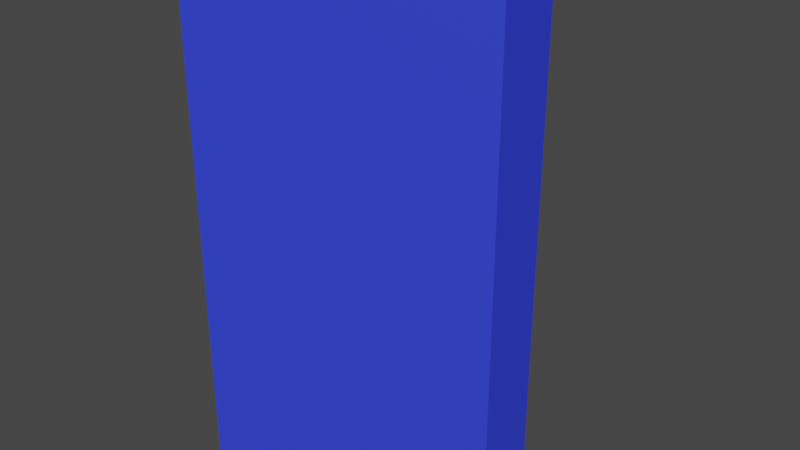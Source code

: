 # Source: trapezoidalPrism.blend  (saved by Blender 2.90.8; exported with 4.5.12 LTS)
import bpy
from mathutils import Matrix  # noqa: F401  (used for matrix-valued properties, if any)

bpy.ops.wm.read_factory_settings(use_empty=True)
scene = bpy.context.scene
scene.name = 'Scene'

# ---- collections
col_collection = bpy.data.collections.new('Collection'); scene.collection.children.link(col_collection)

# ---- materials (node trees are filled in below, after node groups)
mat_robotop = bpy.data.materials.new('RoboTop')
mat_robotop.alpha_threshold = 0.0
mat_robotop.use_transparent_shadow = False
mat_robotop.line_color = (0.0, 0.0, 0.0, 1.0)
mat_robosides = bpy.data.materials.new('RoboSides')
mat_robosides.use_transparent_shadow = False
mat_robobottom = bpy.data.materials.new('RoboBottom')
mat_robobottom.use_transparent_shadow = False

# ---- material node trees
mat_robotop.use_nodes = True; mat_robotop.node_tree.nodes.clear()
_N = mat_robotop.node_tree.nodes; _L = mat_robotop.node_tree.links
n0 = _N.new('ShaderNodeOutputMaterial'); n0.name = 'Material Output'; n0.location = (300, 300)
n1 = _N.new('ShaderNodeBsdfPrincipled'); n1.name = 'Principled BSDF'; n1.location = (10, 300)
n1.distribution = 'GGX'
n1.subsurface_method = 'BURLEY'
n1.inputs[0].default_value = (0.01202, 0.8, 0.0, 1.0)
n1.inputs[2].default_value = 0.4
n1.inputs[3].default_value = 1.45
n1.inputs[27].default_value = (0.0, 0.0, 0.0, 1.0)
n1.inputs[28].default_value = 1.0
_L.new(n1.outputs[0], n0.inputs[0])
n0.is_active_output = True
mat_robosides.use_nodes = True; mat_robosides.node_tree.nodes.clear()
_N = mat_robosides.node_tree.nodes; _L = mat_robosides.node_tree.links
n0 = _N.new('ShaderNodeBsdfPrincipled'); n0.name = 'Principled BSDF'; n0.location = (10, 300)
n0.distribution = 'GGX'
n0.subsurface_method = 'BURLEY'
n0.inputs[0].default_value = (0.02997, 0.05104, 0.8, 1.0)
n0.inputs[3].default_value = 1.45
n0.inputs[27].default_value = (0.0, 0.0, 0.0, 1.0)
n0.inputs[28].default_value = 1.0
n1 = _N.new('ShaderNodeOutputMaterial'); n1.name = 'Material Output'; n1.location = (300, 300)
_L.new(n0.outputs[0], n1.inputs[0])
n1.is_active_output = True
mat_robobottom.use_nodes = True; mat_robobottom.node_tree.nodes.clear()
_N = mat_robobottom.node_tree.nodes; _L = mat_robobottom.node_tree.links
n0 = _N.new('ShaderNodeBsdfPrincipled'); n0.name = 'Principled BSDF'; n0.location = (10, 300)
n0.distribution = 'GGX'
n0.subsurface_method = 'BURLEY'
n0.inputs[0].default_value = (0.8, 0.007826, 0.03958, 1.0)
n0.inputs[3].default_value = 1.45
n0.inputs[27].default_value = (0.0, 0.0, 0.0, 1.0)
n0.inputs[28].default_value = 1.0
n1 = _N.new('ShaderNodeOutputMaterial'); n1.name = 'Material Output'; n1.location = (300, 300)
_L.new(n0.outputs[0], n1.inputs[0])
n1.is_active_output = True

# ---- world
world_world = bpy.data.worlds.new('World'); scene.world = world_world
world_world.use_nodes = True; world_world.node_tree.nodes.clear()
_N = world_world.node_tree.nodes; _L = world_world.node_tree.links
n0 = _N.new('ShaderNodeOutputWorld'); n0.name = 'World Output'; n0.location = (300, 300)
n1 = _N.new('ShaderNodeBackground'); n1.name = 'Background'; n1.location = (10, 300)
n1.inputs[0].default_value = (0.05088, 0.05088, 0.05088, 1.0)
_L.new(n1.outputs[0], n0.inputs[0])
n0.is_active_output = True
world_world.color = (0.05088, 0.05088, 0.05088)
world_world.use_sun_shadow = False
world_world.sun_shadow_jitter_overblur = 0.0

# ---- meshes
me_cube = bpy.data.meshes.new('Cube')
me_cube.from_pydata([(100.0, 25.0, 200.0), (100.0, 25.0, 0.0), (100.0, -25.0, 200.0), (100.0, -25.0, 0.0), (-100.0, 100.0, 200.0), (-100.0, 100.0, 0.0), (-100.0, -100.0, 200.0), (-100.0, -100.0, 0.0)], [], [(0, 4, 6, 2), (3, 2, 6, 7), (7, 6, 4, 5), (5, 1, 3, 7), (1, 0, 2, 3), (5, 4, 0, 1)])
me_cube.polygons.foreach_set('material_index', [0, 1, 1, 2, 1, 1])
_uv = me_cube.uv_layers.new(name='UVMap')
_uv.uv.foreach_set('vector', [0.6667, 0.1813, 1.0, 0.0, 1.0, 0.4836, 0.6667, 0.3022, 0.3333, 7.206e-08, 0.6667, 0.0, 0.6667, 0.5164, 0.3333, 0.5164, 0.3333, 1.0, 3.974e-08, 1.0, 0.0, 0.5164, 0.3333, 0.5164, 0.6667, 1.0, 0.3333, 0.8187, 0.3333, 0.6978, 0.6667, 0.5164, 0.75, 0.5164, 0.75, 1.0, 0.6667, 1.0, 0.6667, 0.5164, 0.0, 1.729e-07, 0.3333, 0.0, 0.3333, 0.5164, 1.291e-07, 0.5164])
me_cube.materials.append(mat_robotop)
me_cube.materials.append(mat_robosides)
me_cube.materials.append(mat_robobottom)
me_cube.use_remesh_preserve_volume = False
me_cube.use_remesh_preserve_attributes = False
me_cube.use_mirror_vertex_groups = False
me_cube.update()

# ---- objects
ob_cube = bpy.data.objects.new('Cube', me_cube)

# ---- transforms, parenting, visibility, modifiers, constraints
ob_cube.location = (0.0, 0.0, 2.0)
ob_cube.scale = (1.0, 1.0, 2.0)
ob_cube.lock_rotations_4d = False
ob_cube.empty_display_type = 'ARROWS'
ob_cube.lineart.crease_threshold = 0.0

# ---- collection membership
col_collection.objects.link(ob_cube)

# ---- scene / render settings (as saved in the file)
scene.frame_start = 1; scene.frame_end = 250; scene.frame_set(0)
scene.render.engine = 'BLENDER_EEVEE_NEXT'
scene.cycles.use_denoising = False
scene.cycles.samples = 128
scene.cycles.sampling_pattern = 'TABULATED_SOBOL'
scene.cycles.use_adaptive_sampling = False
scene.cycles.use_light_tree = False
scene.view_settings.view_transform = 'Filmic'
scene.unit_settings.scale_length = 0.01
bpy.context.view_layer.update()

# ---- added for rendering (the .blend has no active camera and no usable light): camera, sun
cam_auto = bpy.data.cameras.new('AutoCamera')
cam_auto.lens = 50.0
cam_auto.sensor_width = 36.0
cam_auto.clip_end = 7954.78
ob_auto_camera = bpy.data.objects.new('AutoCamera', cam_auto)
scene.collection.objects.link(ob_auto_camera)
ob_auto_camera.location = (453.266, -543.919, 564.613)
ob_auto_camera.rotation_euler = (1.09748, -7.21219e-08, 0.694738)
scene.camera = ob_auto_camera
light_auto_sun = bpy.data.lights.new('AutoSun', 'SUN')
light_auto_sun.energy = 3.0
light_auto_sun.angle = 0.0523599
ob_auto_sun = bpy.data.objects.new('AutoSun', light_auto_sun)
scene.collection.objects.link(ob_auto_sun)
ob_auto_sun.rotation_euler = (0.872665, 0.174533, 0.523599)
bpy.context.view_layer.update()
